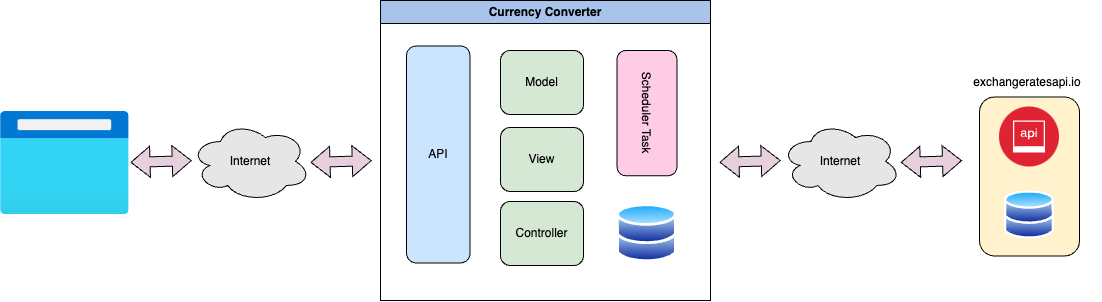

The diagram above was exported from draw.io. Its source (the exported page's mxGraphModel, read from the mxfile embedded in the PNG):
<mxGraphModel dx="1583" dy="790" grid="1" gridSize="10" guides="1" tooltips="1" connect="1" arrows="1" fold="1" page="1" pageScale="1" pageWidth="1169" pageHeight="827" background="none" math="0" shadow="0">
  <root>
    <mxCell id="0" />
    <mxCell id="1" parent="0" />
    <mxCell id="jUNri7-lIdrH4nz-J0CI-125" value="Currency Converter" style="swimlane;whiteSpace=wrap;html=1;fillColor=#A9C4EB;" vertex="1" parent="1">
      <mxGeometry x="390" y="20" width="330" height="300" as="geometry" />
    </mxCell>
    <mxCell id="jUNri7-lIdrH4nz-J0CI-149" value="Model" style="rounded=1;whiteSpace=wrap;html=1;fillColor=#D5E8D4;" vertex="1" parent="jUNri7-lIdrH4nz-J0CI-125">
      <mxGeometry x="120" y="50" width="83" height="64" as="geometry" />
    </mxCell>
    <mxCell id="jUNri7-lIdrH4nz-J0CI-151" value="Scheduler Task" style="rounded=1;whiteSpace=wrap;html=1;rotation=90;fillColor=#FFCCE6;" vertex="1" parent="jUNri7-lIdrH4nz-J0CI-125">
      <mxGeometry x="203.85" y="82.64" width="125.27" height="60" as="geometry" />
    </mxCell>
    <mxCell id="jUNri7-lIdrH4nz-J0CI-156" value="View" style="rounded=1;whiteSpace=wrap;html=1;fillColor=#D5E8D4;" vertex="1" parent="jUNri7-lIdrH4nz-J0CI-125">
      <mxGeometry x="120" y="127" width="83" height="64" as="geometry" />
    </mxCell>
    <mxCell id="jUNri7-lIdrH4nz-J0CI-157" value="Controller" style="rounded=1;whiteSpace=wrap;html=1;fillColor=#D5E8D4;" vertex="1" parent="jUNri7-lIdrH4nz-J0CI-125">
      <mxGeometry x="120" y="201" width="83" height="64" as="geometry" />
    </mxCell>
    <mxCell id="jUNri7-lIdrH4nz-J0CI-136" value="API" style="rounded=1;whiteSpace=wrap;html=1;fillColor=#CCE5FF;" vertex="1" parent="jUNri7-lIdrH4nz-J0CI-125">
      <mxGeometry x="26" y="45.5" width="63.52" height="217" as="geometry" />
    </mxCell>
    <mxCell id="jUNri7-lIdrH4nz-J0CI-168" value="" style="image;aspect=fixed;perimeter=ellipsePerimeter;html=1;align=center;shadow=0;dashed=0;spacingTop=3;image=img/lib/active_directory/databases.svg;" vertex="1" parent="jUNri7-lIdrH4nz-J0CI-125">
      <mxGeometry x="236.13" y="203" width="60.71" height="59.5" as="geometry" />
    </mxCell>
    <mxCell id="jUNri7-lIdrH4nz-J0CI-131" value="" style="image;aspect=fixed;html=1;points=[];align=center;fontSize=12;image=img/lib/azure2/general/Browser.svg;" vertex="1" parent="1">
      <mxGeometry x="10" y="131" width="128.75" height="103" as="geometry" />
    </mxCell>
    <mxCell id="jUNri7-lIdrH4nz-J0CI-132" value="Internet" style="ellipse;shape=cloud;whiteSpace=wrap;html=1;fillColor=#E6E6E6;" vertex="1" parent="1">
      <mxGeometry x="200" y="141" width="120" height="80" as="geometry" />
    </mxCell>
    <mxCell id="jUNri7-lIdrH4nz-J0CI-144" value="" style="rounded=1;whiteSpace=wrap;html=1;fillColor=#FFF2CC;" vertex="1" parent="1">
      <mxGeometry x="989" y="116.5" width="100" height="159" as="geometry" />
    </mxCell>
    <mxCell id="jUNri7-lIdrH4nz-J0CI-145" value="" style="image;aspect=fixed;perimeter=ellipsePerimeter;html=1;align=center;shadow=0;dashed=0;fontColor=#4277BB;labelBackgroundColor=default;fontSize=12;spacingTop=3;image=img/lib/ibm/security/api_security.svg;" vertex="1" parent="1">
      <mxGeometry x="1009" y="126.5" width="60" height="60" as="geometry" />
    </mxCell>
    <mxCell id="jUNri7-lIdrH4nz-J0CI-146" value="" style="image;aspect=fixed;perimeter=ellipsePerimeter;html=1;align=center;shadow=0;dashed=0;spacingTop=3;image=img/lib/active_directory/databases.svg;" vertex="1" parent="1">
      <mxGeometry x="1014" y="210" width="50" height="49" as="geometry" />
    </mxCell>
    <mxCell id="jUNri7-lIdrH4nz-J0CI-147" value="exchangeratesapi.io" style="text;html=1;strokeColor=none;fillColor=none;align=center;verticalAlign=middle;whiteSpace=wrap;rounded=0;" vertex="1" parent="1">
      <mxGeometry x="962" y="86.5" width="150" height="30" as="geometry" />
    </mxCell>
    <mxCell id="jUNri7-lIdrH4nz-J0CI-161" value="" style="shape=flexArrow;endArrow=classic;startArrow=classic;html=1;rounded=0;fillColor=#E6D0DE;" edge="1" parent="1">
      <mxGeometry width="100" height="100" relative="1" as="geometry">
        <mxPoint x="320" y="181.90000000000003" as="sourcePoint" />
        <mxPoint x="381.25" y="180.11" as="targetPoint" />
      </mxGeometry>
    </mxCell>
    <mxCell id="jUNri7-lIdrH4nz-J0CI-163" value="Internet" style="ellipse;shape=cloud;whiteSpace=wrap;html=1;fillColor=#E6E6E6;" vertex="1" parent="1">
      <mxGeometry x="790.25" y="141" width="120" height="80" as="geometry" />
    </mxCell>
    <mxCell id="jUNri7-lIdrH4nz-J0CI-164" value="" style="shape=flexArrow;endArrow=classic;startArrow=classic;html=1;rounded=0;fillColor=#E6D0DE;" edge="1" parent="1">
      <mxGeometry width="100" height="100" relative="1" as="geometry">
        <mxPoint x="729" y="181.79000000000002" as="sourcePoint" />
        <mxPoint x="790.25" y="180" as="targetPoint" />
      </mxGeometry>
    </mxCell>
    <mxCell id="jUNri7-lIdrH4nz-J0CI-165" value="" style="shape=flexArrow;endArrow=classic;startArrow=classic;html=1;rounded=0;fillColor=#E6D0DE;" edge="1" parent="1">
      <mxGeometry width="100" height="100" relative="1" as="geometry">
        <mxPoint x="910.25" y="181.90000000000003" as="sourcePoint" />
        <mxPoint x="971.5" y="180.11" as="targetPoint" />
      </mxGeometry>
    </mxCell>
    <mxCell id="jUNri7-lIdrH4nz-J0CI-166" value="" style="shape=flexArrow;endArrow=classic;startArrow=classic;html=1;rounded=0;fillColor=#E6D0DE;" edge="1" parent="1">
      <mxGeometry width="100" height="100" relative="1" as="geometry">
        <mxPoint x="140" y="181.88000000000002" as="sourcePoint" />
        <mxPoint x="201.25" y="180.09" as="targetPoint" />
      </mxGeometry>
    </mxCell>
  </root>
</mxGraphModel>